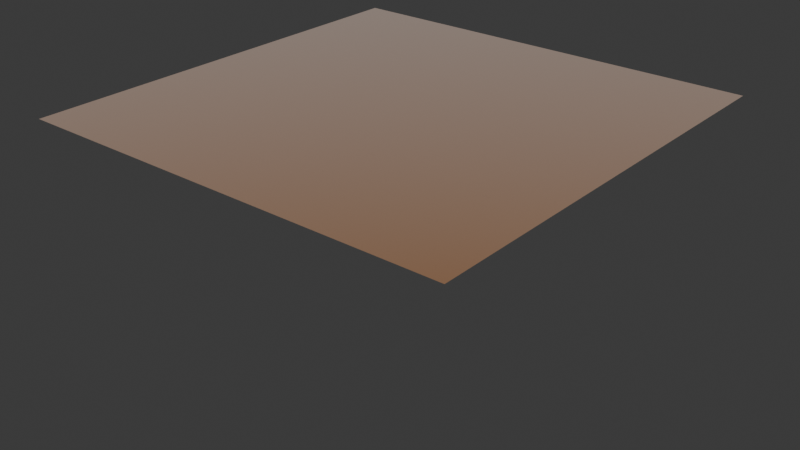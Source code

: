 # Source: fire.blend  (saved by Blender 4.2.66; exported with 4.5.12 LTS)
import bpy
from mathutils import Matrix  # noqa: F401  (used for matrix-valued properties, if any)

bpy.ops.wm.read_factory_settings(use_empty=True)
scene = bpy.context.scene
scene.name = 'Scene'

# ---- collections
col_collection = bpy.data.collections.new('Collection'); scene.collection.children.link(col_collection)
col_fire = bpy.data.collections.new('Fire'); scene.collection.children.link(col_fire)

# ---- images (referenced by path relative to the original .blend; pixels are not part of the script)
import os
ASSET_DIR = os.environ.get("B2B_ASSET_DIR", "")  # directory of the original .blend (textures are referenced by path, not embedded)
HERE = os.path.dirname(os.path.abspath(__file__))  # packed textures are extracted next to this script under _unpacked/

def load_image(name, relpath, width, height, colorspace="sRGB"):
    """Load a texture the original file referenced (path relative to the .blend, or extracted next to this script)."""
    p = next((c for c in (os.path.join(HERE, relpath), os.path.join(ASSET_DIR, relpath)) if relpath and os.path.exists(c)), "")
    if p:
        img = bpy.data.images.load(p, check_existing=True)
        img.name = name
    else:  # same state as the original file: an image datablock whose file is absent (Cycles renders it pink)
        img = bpy.data.images.new(name, width, height)
        img.source = "FILE"
        img.filepath = "//" + (relpath or name)
    img.colorspace_settings.name = colorspace
    return img
img_fire = load_image('fire', 'fire.png', 1024, 1024, 'sRGB')

# ---- materials (node trees are filled in below, after node groups)
mat_material_001 = bpy.data.materials.new('Material.001')

# ---- material node trees
mat_material_001.use_nodes = True; mat_material_001.node_tree.nodes.clear()
_N = mat_material_001.node_tree.nodes; _L = mat_material_001.node_tree.links
n0 = _N.new('ShaderNodeOutputMaterial'); n0.name = 'Material Output'; n0.location = (769, 338)
n1 = _N.new('ShaderNodeTexImage'); n1.name = 'Image Texture'; n1.location = (158, 492)
n1.image = img_fire
n2 = _N.new('ShaderNodeMixShader'); n2.name = 'Mix Shader'; n2.location = (601, 313)
n3 = _N.new('ShaderNodeBsdfTransparent'); n3.name = 'Transparent BSDF'; n3.location = (289, 167)
n4 = _N.new('ShaderNodeValToRGB'); n4.name = 'Color Ramp'; n4.location = (142, 62)
while len(n4.color_ramp.elements) > 1: n4.color_ramp.elements.remove(n4.color_ramp.elements[-1])
n4.color_ramp.elements[0].position = 0.0; n4.color_ramp.elements[0].color = (0.5395, 0.4008, 0.03524, 1.0)
_e = n4.color_ramp.elements.new(0.4564); _e.color = (0.6005, 0.2369, 0.04388, 1.0)
_e = n4.color_ramp.elements.new(1.0); _e.color = (1.0, 1.0, 1.0, 1.0)
n5 = _N.new('ShaderNodeLayerWeight'); n5.name = 'Layer Weight'; n5.location = (-72, 43)
n6 = _N.new('ShaderNodeEmission'); n6.name = 'Emission'; n6.location = (422, 71)
_L.new(n2.outputs[0], n0.inputs[0])
_L.new(n3.outputs[0], n2.inputs[1])
_L.new(n1.outputs[0], n2.inputs[0])
_L.new(n6.outputs[0], n2.inputs[2])
_L.new(n5.outputs[1], n4.inputs[0])
_L.new(n4.outputs[0], n6.inputs[0])
n0.is_active_output = True

# ---- world
world_world = bpy.data.worlds.new('World'); scene.world = world_world
world_world.use_nodes = True; world_world.node_tree.nodes.clear()
_N = world_world.node_tree.nodes; _L = world_world.node_tree.links
n0 = _N.new('ShaderNodeOutputWorld'); n0.name = 'World Output'; n0.location = (300, 300)
n1 = _N.new('ShaderNodeBackground'); n1.name = 'Background'; n1.location = (10, 300)
n1.inputs[0].default_value = (0.05088, 0.05088, 0.05088, 1.0)
_L.new(n1.outputs[0], n0.inputs[0])
n0.is_active_output = True
world_world.color = (0.05088, 0.05088, 0.05088)
world_world.sun_shadow_jitter_overblur = 0.0

# ---- meshes
me_icosphere = bpy.data.meshes.new('Icosphere')
me_icosphere.from_pydata([(0.0, 0.0, -1.0), (0.7236, -0.5257, -0.4472), (-0.2764, -0.8506, -0.4472), (-0.8944, 0.0, -0.4472), (-0.2764, 0.8506, -0.4472), (0.7236, 0.5257, -0.4472), (0.2764, -0.8506, 0.4472), (-0.7236, -0.5257, 0.4472), (-0.7236, 0.5257, 0.4472), (0.2764, 0.8506, 0.4472), (0.8944, 0.0, 0.4472), (0.0, 0.0, 1.0), (-0.1625, -0.5, -0.8507), (0.4253, -0.309, -0.8507), (0.2629, -0.809, -0.5257), (0.8506, 0.0, -0.5257), (0.4253, 0.309, -0.8507), (-0.5257, 0.0, -0.8507), (-0.6882, -0.5, -0.5257), (-0.1625, 0.5, -0.8507), (-0.6882, 0.5, -0.5257), (0.2629, 0.809, -0.5257), (0.9511, -0.309, 0.0), (0.9511, 0.309, 0.0), (0.0, -1.0, 0.0), (0.5878, -0.809, 0.0), (-0.9511, -0.309, 0.0), (-0.5878, -0.809, 0.0), (-0.5878, 0.809, 0.0), (-0.9511, 0.309, 0.0), (0.5878, 0.809, 0.0), (0.0, 1.0, 0.0), (0.6882, -0.5, 0.5257), (-0.2629, -0.809, 0.5257), (-0.8506, 0.0, 0.5257), (-0.2629, 0.809, 0.5257), (0.6882, 0.5, 0.5257), (0.1625, -0.5, 0.8507), (0.5257, 0.0, 0.8507), (-0.4253, -0.309, 0.8507), (-0.4253, 0.309, 0.8507), (0.1625, 0.5, 0.8507)], [], [(0, 13, 12), (1, 13, 15), (0, 12, 17), (0, 17, 19), (0, 19, 16), (1, 15, 22), (2, 14, 24), (3, 18, 26), (4, 20, 28), (5, 21, 30), (1, 22, 25), (2, 24, 27), (3, 26, 29), (4, 28, 31), (5, 30, 23), (6, 32, 37), (7, 33, 39), (8, 34, 40), (9, 35, 41), (10, 36, 38), (38, 41, 11), (38, 36, 41), (36, 9, 41), (41, 40, 11), (41, 35, 40), (35, 8, 40), (40, 39, 11), (40, 34, 39), (34, 7, 39), (39, 37, 11), (39, 33, 37), (33, 6, 37), (37, 38, 11), (37, 32, 38), (32, 10, 38), (23, 36, 10), (23, 30, 36), (30, 9, 36), (31, 35, 9), (31, 28, 35), (28, 8, 35), (29, 34, 8), (29, 26, 34), (26, 7, 34), (27, 33, 7), (27, 24, 33), (24, 6, 33), (25, 32, 6), (25, 22, 32), (22, 10, 32), (30, 31, 9), (30, 21, 31), (21, 4, 31), (28, 29, 8), (28, 20, 29), (20, 3, 29), (26, 27, 7), (26, 18, 27), (18, 2, 27), (24, 25, 6), (24, 14, 25), (14, 1, 25), (22, 23, 10), (22, 15, 23), (15, 5, 23), (16, 21, 5), (16, 19, 21), (19, 4, 21), (19, 20, 4), (19, 17, 20), (17, 3, 20), (17, 18, 3), (17, 12, 18), (12, 2, 18), (15, 16, 5), (15, 13, 16), (13, 0, 16), (12, 14, 2), (12, 13, 14), (13, 1, 14)])
_uv = me_icosphere.uv_layers.new(name='UVMap')
_uv.uv.foreach_set('vector', [0.1818, 0.0, 0.2273, 0.07873, 0.1364, 0.07873, 0.2727, 0.1575, 0.3182, 0.07873, 0.3636, 0.1575, 0.9091, 0.0, 0.9545, 0.07873, 0.8636, 0.07873, 0.7273, 0.0, 0.7727, 0.07873, 0.6818, 0.07873, 0.5455, 0.0, 0.5909, 0.07873, 0.5, 0.07873, 0.2727, 0.1575, 0.3636, 0.1575, 0.3182, 0.2362, 0.09091, 0.1575, 0.1818, 0.1575, 0.1364, 0.2362, 0.8182, 0.1575, 0.9091, 0.1575, 0.8636, 0.2362, 0.6364, 0.1575, 0.7273, 0.1575, 0.6818, 0.2362, 0.4545, 0.1575, 0.5455, 0.1575, 0.5, 0.2362, 0.2727, 0.1575, 0.3182, 0.2362, 0.2273, 0.2362, 0.09091, 0.1575, 0.1364, 0.2362, 0.04546, 0.2362, 0.8182, 0.1575, 0.8636, 0.2362, 0.7727, 0.2362, 0.6364, 0.1575, 0.6818, 0.2362, 0.5909, 0.2362, 0.4545, 0.1575, 0.5, 0.2362, 0.4091, 0.2362, 0.1818, 0.3149, 0.2727, 0.3149, 0.2273, 0.3937, 0.0, 0.3149, 0.09091, 0.3149, 0.04546, 0.3937, 0.7273, 0.3149, 0.8182, 0.3149, 0.7727, 0.3937, 0.5455, 0.3149, 0.6364, 0.3149, 0.5909, 0.3937, 0.3636, 0.3149, 0.4545, 0.3149, 0.4091, 0.3937, 0.4091, 0.3937, 0.5, 0.3937, 0.4545, 0.4724, 0.4091, 0.3937, 0.4545, 0.3149, 0.5, 0.3937, 0.4545, 0.3149, 0.5455, 0.3149, 0.5, 0.3937, 0.5909, 0.3937, 0.6818, 0.3937, 0.6364, 0.4724, 0.5909, 0.3937, 0.6364, 0.3149, 0.6818, 0.3937, 0.6364, 0.3149, 0.7273, 0.3149, 0.6818, 0.3937, 0.7727, 0.3937, 0.8636, 0.3937, 0.8182, 0.4724, 0.7727, 0.3937, 0.8182, 0.3149, 0.8636, 0.3937, 0.8182, 0.3149, 0.9091, 0.3149, 0.8636, 0.3937, 0.04546, 0.3937, 0.1364, 0.3937, 0.09091, 0.4724, 0.04546, 0.3937, 0.09091, 0.3149, 0.1364, 0.3937, 0.09091, 0.3149, 0.1818, 0.3149, 0.1364, 0.3937, 0.2273, 0.3937, 0.3182, 0.3937, 0.2727, 0.4724, 0.2273, 0.3937, 0.2727, 0.3149, 0.3182, 0.3937, 0.2727, 0.3149, 0.3636, 0.3149, 0.3182, 0.3937, 0.4091, 0.2362, 0.4545, 0.3149, 0.3636, 0.3149, 0.4091, 0.2362, 0.5, 0.2362, 0.4545, 0.3149, 0.5, 0.2362, 0.5455, 0.3149, 0.4545, 0.3149, 0.5909, 0.2362, 0.6364, 0.3149, 0.5455, 0.3149, 0.5909, 0.2362, 0.6818, 0.2362, 0.6364, 0.3149, 0.6818, 0.2362, 0.7273, 0.3149, 0.6364, 0.3149, 0.7727, 0.2362, 0.8182, 0.3149, 0.7273, 0.3149, 0.7727, 0.2362, 0.8636, 0.2362, 0.8182, 0.3149, 0.8636, 0.2362, 0.9091, 0.3149, 0.8182, 0.3149, 0.04546, 0.2362, 0.09091, 0.3149, 0.0, 0.3149, 0.04546, 0.2362, 0.1364, 0.2362, 0.09091, 0.3149, 0.1364, 0.2362, 0.1818, 0.3149, 0.09091, 0.3149, 0.2273, 0.2362, 0.2727, 0.3149, 0.1818, 0.3149, 0.2273, 0.2362, 0.3182, 0.2362, 0.2727, 0.3149, 0.3182, 0.2362, 0.3636, 0.3149, 0.2727, 0.3149, 0.5, 0.2362, 0.5909, 0.2362, 0.5455, 0.3149, 0.5, 0.2362, 0.5455, 0.1575, 0.5909, 0.2362, 0.5455, 0.1575, 0.6364, 0.1575, 0.5909, 0.2362, 0.6818, 0.2362, 0.7727, 0.2362, 0.7273, 0.3149, 0.6818, 0.2362, 0.7273, 0.1575, 0.7727, 0.2362, 0.7273, 0.1575, 0.8182, 0.1575, 0.7727, 0.2362, 0.8636, 0.2362, 0.9545, 0.2362, 0.9091, 0.3149, 0.8636, 0.2362, 0.9091, 0.1575, 0.9545, 0.2362, 0.9091, 0.1575, 1.0, 0.1575, 0.9545, 0.2362, 0.1364, 0.2362, 0.2273, 0.2362, 0.1818, 0.3149, 0.1364, 0.2362, 0.1818, 0.1575, 0.2273, 0.2362, 0.1818, 0.1575, 0.2727, 0.1575, 0.2273, 0.2362, 0.3182, 0.2362, 0.4091, 0.2362, 0.3636, 0.3149, 0.3182, 0.2362, 0.3636, 0.1575, 0.4091, 0.2362, 0.3636, 0.1575, 0.4545, 0.1575, 0.4091, 0.2362, 0.5, 0.07873, 0.5455, 0.1575, 0.4545, 0.1575, 0.5, 0.07873, 0.5909, 0.07873, 0.5455, 0.1575, 0.5909, 0.07873, 0.6364, 0.1575, 0.5455, 0.1575, 0.6818, 0.07873, 0.7273, 0.1575, 0.6364, 0.1575, 0.6818, 0.07873, 0.7727, 0.07873, 0.7273, 0.1575, 0.7727, 0.07873, 0.8182, 0.1575, 0.7273, 0.1575, 0.8636, 0.07873, 0.9091, 0.1575, 0.8182, 0.1575, 0.8636, 0.07873, 0.9545, 0.07873, 0.9091, 0.1575, 0.9545, 0.07873, 1.0, 0.1575, 0.9091, 0.1575, 0.3636, 0.1575, 0.4091, 0.07873, 0.4545, 0.1575, 0.3636, 0.1575, 0.3182, 0.07873, 0.4091, 0.07873, 0.3182, 0.07873, 0.3636, 0.0, 0.4091, 0.07873, 0.1364, 0.07873, 0.1818, 0.1575, 0.09091, 0.1575, 0.1364, 0.07873, 0.2273, 0.07873, 0.1818, 0.1575, 0.2273, 0.07873, 0.2727, 0.1575, 0.1818, 0.1575])
me_icosphere.update()
me_plane = bpy.data.meshes.new('Plane')
me_plane.from_pydata([], [], [])
_uv = me_plane.uv_layers.new(name='UVMap')
_uv.uv.foreach_set('vector', [])
me_plane.materials.append(mat_material_001)
me_plane.update()
me_plane_001 = bpy.data.meshes.new('Plane.001')
me_plane_001.from_pydata([(-0.5, -0.5, 0.0), (-0.5, 0.5, 0.0), (0.5, -0.5, 0.0), (0.5, 0.5, 0.0), (-0.5, 0.3889, 0.0), (-0.5, 0.2778, 0.0), (-0.5, 0.1667, 0.0), (-0.5, 0.05556, 0.0), (-0.5, -0.05556, 0.0), (-0.5, -0.1667, 0.0), (-0.5, -0.2778, 0.0), (-0.5, -0.3889, 0.0), (-0.3889, -0.5, 0.0), (-0.2778, -0.5, 0.0), (-0.1667, -0.5, 0.0), (-0.05556, -0.5, 0.0), (0.05556, -0.5, 0.0), (0.1667, -0.5, 0.0), (0.2778, -0.5, 0.0), (0.3889, -0.5, 0.0), (0.5, -0.3889, 0.0), (0.5, -0.2778, 0.0), (0.5, -0.1667, 0.0), (0.5, -0.05556, 0.0), (0.5, 0.05556, 0.0), (0.5, 0.1667, 0.0), (0.5, 0.2778, 0.0), (0.5, 0.3889, 0.0), (0.3889, 0.5, 0.0), (0.2778, 0.5, 0.0), (0.1667, 0.5, 0.0), (0.05556, 0.5, 0.0), (-0.05556, 0.5, 0.0), (-0.1667, 0.5, 0.0), (-0.2778, 0.5, 0.0), (-0.3889, 0.5, 0.0), (-0.3889, -0.3889, 0.0), (-0.3889, -0.2778, 0.0), (-0.3889, -0.1667, 0.0), (-0.3889, -0.05556, 0.0), (-0.3889, 0.05556, 0.0), (-0.3889, 0.1667, 0.0), (-0.3889, 0.2778, 0.0), (-0.3889, 0.3889, 0.0), (-0.2778, -0.3889, 0.0), (-0.2778, -0.2778, 0.0), (-0.2778, -0.1667, 0.0), (-0.2778, -0.05556, 0.0), (-0.2778, 0.05556, 0.0), (-0.2778, 0.1667, 0.0), (-0.2778, 0.2778, 0.0), (-0.2778, 0.3889, 0.0), (-0.1667, -0.3889, 0.0), (-0.1667, -0.2778, 0.0), (-0.1667, -0.1667, 0.0), (-0.1667, -0.05556, 0.0), (-0.1667, 0.05556, 0.0), (-0.1667, 0.1667, 0.0), (-0.1667, 0.2778, 0.0), (-0.1667, 0.3889, 0.0), (-0.05556, -0.3889, 0.0), (-0.05556, -0.2778, 0.0), (-0.05556, -0.1667, 0.0), (-0.05556, -0.05556, 0.0), (-0.05556, 0.05556, 0.0), (-0.05556, 0.1667, 0.0), (-0.05556, 0.2778, 0.0), (-0.05556, 0.3889, 0.0), (0.05556, -0.3889, 0.0), (0.05556, -0.2778, 0.0), (0.05556, -0.1667, 0.0), (0.05556, -0.05556, 0.0), (0.05556, 0.05556, 0.0), (0.05556, 0.1667, 0.0), (0.05556, 0.2778, 0.0), (0.05556, 0.3889, 0.0), (0.1667, -0.3889, 0.0), (0.1667, -0.2778, 0.0), (0.1667, -0.1667, 0.0), (0.1667, -0.05556, 0.0), (0.1667, 0.05556, 0.0), (0.1667, 0.1667, 0.0), (0.1667, 0.2778, 0.0), (0.1667, 0.3889, 0.0), (0.2778, -0.3889, 0.0), (0.2778, -0.2778, 0.0), (0.2778, -0.1667, 0.0), (0.2778, -0.05556, 0.0), (0.2778, 0.05556, 0.0), (0.2778, 0.1667, 0.0), (0.2778, 0.2778, 0.0), (0.2778, 0.3889, 0.0), (0.3889, -0.3889, 0.0), (0.3889, -0.2778, 0.0), (0.3889, -0.1667, 0.0), (0.3889, -0.05556, 0.0), (0.3889, 0.05556, 0.0), (0.3889, 0.1667, 0.0), (0.3889, 0.2778, 0.0), (0.3889, 0.3889, 0.0)], [], [(99, 27, 3, 28), (4, 43, 35, 1), (43, 51, 34, 35), (51, 59, 33, 34), (59, 67, 32, 33), (67, 75, 31, 32), (75, 83, 30, 31), (83, 91, 29, 30), (91, 99, 28, 29), (0, 12, 36, 11), (11, 36, 37, 10), (10, 37, 38, 9), (9, 38, 39, 8), (8, 39, 40, 7), (7, 40, 41, 6), (6, 41, 42, 5), (5, 42, 43, 4), (12, 13, 44, 36), (36, 44, 45, 37), (37, 45, 46, 38), (38, 46, 47, 39), (39, 47, 48, 40), (40, 48, 49, 41), (41, 49, 50, 42), (42, 50, 51, 43), (13, 14, 52, 44), (44, 52, 53, 45), (45, 53, 54, 46), (46, 54, 55, 47), (47, 55, 56, 48), (48, 56, 57, 49), (49, 57, 58, 50), (50, 58, 59, 51), (14, 15, 60, 52), (52, 60, 61, 53), (53, 61, 62, 54), (54, 62, 63, 55), (55, 63, 64, 56), (56, 64, 65, 57), (57, 65, 66, 58), (58, 66, 67, 59), (15, 16, 68, 60), (60, 68, 69, 61), (61, 69, 70, 62), (62, 70, 71, 63), (63, 71, 72, 64), (64, 72, 73, 65), (65, 73, 74, 66), (66, 74, 75, 67), (16, 17, 76, 68), (68, 76, 77, 69), (69, 77, 78, 70), (70, 78, 79, 71), (71, 79, 80, 72), (72, 80, 81, 73), (73, 81, 82, 74), (74, 82, 83, 75), (17, 18, 84, 76), (76, 84, 85, 77), (77, 85, 86, 78), (78, 86, 87, 79), (79, 87, 88, 80), (80, 88, 89, 81), (81, 89, 90, 82), (82, 90, 91, 83), (18, 19, 92, 84), (84, 92, 93, 85), (85, 93, 94, 86), (86, 94, 95, 87), (87, 95, 96, 88), (88, 96, 97, 89), (89, 97, 98, 90), (90, 98, 99, 91), (19, 2, 20, 92), (92, 20, 21, 93), (93, 21, 22, 94), (94, 22, 23, 95), (95, 23, 24, 96), (96, 24, 25, 97), (97, 25, 26, 98), (98, 26, 27, 99)])
_uv = me_plane_001.uv_layers.new(name='UVMap')
_uv.uv.foreach_set('vector', [0.4444, 0.4444, 0.5, 0.4444, 0.5, 0.5, 0.4444, 0.5, 0.0, 0.4444, 0.05556, 0.4444, 0.05556, 0.5, 0.0, 0.5, 0.05556, 0.4444, 0.1111, 0.4444, 0.1111, 0.5, 0.05556, 0.5, 0.1111, 0.4444, 0.1667, 0.4444, 0.1667, 0.5, 0.1111, 0.5, 0.1667, 0.4444, 0.2222, 0.4444, 0.2222, 0.5, 0.1667, 0.5, 0.2222, 0.4444, 0.2778, 0.4444, 0.2778, 0.5, 0.2222, 0.5, 0.2778, 0.4444, 0.3333, 0.4444, 0.3333, 0.5, 0.2778, 0.5, 0.3333, 0.4444, 0.3889, 0.4444, 0.3889, 0.5, 0.3333, 0.5, 0.3889, 0.4444, 0.4444, 0.4444, 0.4444, 0.5, 0.3889, 0.5, 0.0, 0.0, 0.05556, 0.0, 0.05556, 0.05556, 0.0, 0.05556, 0.0, 0.05556, 0.05556, 0.05556, 0.05556, 0.1111, 0.0, 0.1111, 0.0, 0.1111, 0.05556, 0.1111, 0.05556, 0.1667, 0.0, 0.1667, 0.0, 0.1667, 0.05556, 0.1667, 0.05556, 0.2222, 0.0, 0.2222, 0.0, 0.2222, 0.05556, 0.2222, 0.05556, 0.2778, 0.0, 0.2778, 0.0, 0.2778, 0.05556, 0.2778, 0.05556, 0.3333, 0.0, 0.3333, 0.0, 0.3333, 0.05556, 0.3333, 0.05556, 0.3889, 0.0, 0.3889, 0.0, 0.3889, 0.05556, 0.3889, 0.05556, 0.4444, 0.0, 0.4444, 0.05556, 0.0, 0.1111, 0.0, 0.1111, 0.05556, 0.05556, 0.05556, 0.05556, 0.05556, 0.1111, 0.05556, 0.1111, 0.1111, 0.05556, 0.1111, 0.05556, 0.1111, 0.1111, 0.1111, 0.1111, 0.1667, 0.05556, 0.1667, 0.05556, 0.1667, 0.1111, 0.1667, 0.1111, 0.2222, 0.05556, 0.2222, 0.05556, 0.2222, 0.1111, 0.2222, 0.1111, 0.2778, 0.05556, 0.2778, 0.05556, 0.2778, 0.1111, 0.2778, 0.1111, 0.3333, 0.05556, 0.3333, 0.05556, 0.3333, 0.1111, 0.3333, 0.1111, 0.3889, 0.05556, 0.3889, 0.05556, 0.3889, 0.1111, 0.3889, 0.1111, 0.4444, 0.05556, 0.4444, 0.1111, 0.0, 0.1667, 0.0, 0.1667, 0.05556, 0.1111, 0.05556, 0.1111, 0.05556, 0.1667, 0.05556, 0.1667, 0.1111, 0.1111, 0.1111, 0.1111, 0.1111, 0.1667, 0.1111, 0.1667, 0.1667, 0.1111, 0.1667, 0.1111, 0.1667, 0.1667, 0.1667, 0.1667, 0.2222, 0.1111, 0.2222, 0.1111, 0.2222, 0.1667, 0.2222, 0.1667, 0.2778, 0.1111, 0.2778, 0.1111, 0.2778, 0.1667, 0.2778, 0.1667, 0.3333, 0.1111, 0.3333, 0.1111, 0.3333, 0.1667, 0.3333, 0.1667, 0.3889, 0.1111, 0.3889, 0.1111, 0.3889, 0.1667, 0.3889, 0.1667, 0.4444, 0.1111, 0.4444, 0.1667, 0.0, 0.2222, 0.0, 0.2222, 0.05556, 0.1667, 0.05556, 0.1667, 0.05556, 0.2222, 0.05556, 0.2222, 0.1111, 0.1667, 0.1111, 0.1667, 0.1111, 0.2222, 0.1111, 0.2222, 0.1667, 0.1667, 0.1667, 0.1667, 0.1667, 0.2222, 0.1667, 0.2222, 0.2222, 0.1667, 0.2222, 0.1667, 0.2222, 0.2222, 0.2222, 0.2222, 0.2778, 0.1667, 0.2778, 0.1667, 0.2778, 0.2222, 0.2778, 0.2222, 0.3333, 0.1667, 0.3333, 0.1667, 0.3333, 0.2222, 0.3333, 0.2222, 0.3889, 0.1667, 0.3889, 0.1667, 0.3889, 0.2222, 0.3889, 0.2222, 0.4444, 0.1667, 0.4444, 0.2222, 0.0, 0.2778, 0.0, 0.2778, 0.05556, 0.2222, 0.05556, 0.2222, 0.05556, 0.2778, 0.05556, 0.2778, 0.1111, 0.2222, 0.1111, 0.2222, 0.1111, 0.2778, 0.1111, 0.2778, 0.1667, 0.2222, 0.1667, 0.2222, 0.1667, 0.2778, 0.1667, 0.2778, 0.2222, 0.2222, 0.2222, 0.2222, 0.2222, 0.2778, 0.2222, 0.2778, 0.2778, 0.2222, 0.2778, 0.2222, 0.2778, 0.2778, 0.2778, 0.2778, 0.3333, 0.2222, 0.3333, 0.2222, 0.3333, 0.2778, 0.3333, 0.2778, 0.3889, 0.2222, 0.3889, 0.2222, 0.3889, 0.2778, 0.3889, 0.2778, 0.4444, 0.2222, 0.4444, 0.2778, 0.0, 0.3333, 0.0, 0.3333, 0.05556, 0.2778, 0.05556, 0.2778, 0.05556, 0.3333, 0.05556, 0.3333, 0.1111, 0.2778, 0.1111, 0.2778, 0.1111, 0.3333, 0.1111, 0.3333, 0.1667, 0.2778, 0.1667, 0.2778, 0.1667, 0.3333, 0.1667, 0.3333, 0.2222, 0.2778, 0.2222, 0.2778, 0.2222, 0.3333, 0.2222, 0.3333, 0.2778, 0.2778, 0.2778, 0.2778, 0.2778, 0.3333, 0.2778, 0.3333, 0.3333, 0.2778, 0.3333, 0.2778, 0.3333, 0.3333, 0.3333, 0.3333, 0.3889, 0.2778, 0.3889, 0.2778, 0.3889, 0.3333, 0.3889, 0.3333, 0.4444, 0.2778, 0.4444, 0.3333, 0.0, 0.3889, 0.0, 0.3889, 0.05556, 0.3333, 0.05556, 0.3333, 0.05556, 0.3889, 0.05556, 0.3889, 0.1111, 0.3333, 0.1111, 0.3333, 0.1111, 0.3889, 0.1111, 0.3889, 0.1667, 0.3333, 0.1667, 0.3333, 0.1667, 0.3889, 0.1667, 0.3889, 0.2222, 0.3333, 0.2222, 0.3333, 0.2222, 0.3889, 0.2222, 0.3889, 0.2778, 0.3333, 0.2778, 0.3333, 0.2778, 0.3889, 0.2778, 0.3889, 0.3333, 0.3333, 0.3333, 0.3333, 0.3333, 0.3889, 0.3333, 0.3889, 0.3889, 0.3333, 0.3889, 0.3333, 0.3889, 0.3889, 0.3889, 0.3889, 0.4444, 0.3333, 0.4444, 0.3889, 0.0, 0.4444, 0.0, 0.4444, 0.05556, 0.3889, 0.05556, 0.3889, 0.05556, 0.4444, 0.05556, 0.4444, 0.1111, 0.3889, 0.1111, 0.3889, 0.1111, 0.4444, 0.1111, 0.4444, 0.1667, 0.3889, 0.1667, 0.3889, 0.1667, 0.4444, 0.1667, 0.4444, 0.2222, 0.3889, 0.2222, 0.3889, 0.2222, 0.4444, 0.2222, 0.4444, 0.2778, 0.3889, 0.2778, 0.3889, 0.2778, 0.4444, 0.2778, 0.4444, 0.3333, 0.3889, 0.3333, 0.3889, 0.3333, 0.4444, 0.3333, 0.4444, 0.3889, 0.3889, 0.3889, 0.3889, 0.3889, 0.4444, 0.3889, 0.4444, 0.4444, 0.3889, 0.4444, 0.4444, 0.0, 0.5, 0.0, 0.5, 0.05556, 0.4444, 0.05556, 0.4444, 0.05556, 0.5, 0.05556, 0.5, 0.1111, 0.4444, 0.1111, 0.4444, 0.1111, 0.5, 0.1111, 0.5, 0.1667, 0.4444, 0.1667, 0.4444, 0.1667, 0.5, 0.1667, 0.5, 0.2222, 0.4444, 0.2222, 0.4444, 0.2222, 0.5, 0.2222, 0.5, 0.2778, 0.4444, 0.2778, 0.4444, 0.2778, 0.5, 0.2778, 0.5, 0.3333, 0.4444, 0.3333, 0.4444, 0.3333, 0.5, 0.3333, 0.5, 0.3889, 0.4444, 0.3889, 0.4444, 0.3889, 0.5, 0.3889, 0.5, 0.4444, 0.4444, 0.4444])
me_plane_001.materials.append(mat_material_001)
me_plane_001.update()
me_plane_002 = bpy.data.meshes.new('Plane.002')
me_plane_002.from_pydata([(0.5, -0.5, 0.0), (-0.5, -0.5, 0.0), (0.5, 0.5, 0.0), (-0.5, 0.5, 0.0), (-0.3889, -0.5, 0.0), (-0.2778, -0.5, 0.0), (-0.1667, -0.5, 0.0), (-0.05556, -0.5, 0.0), (0.05556, -0.5, 0.0), (0.1667, -0.5, 0.0), (0.2778, -0.5, 0.0), (0.3889, -0.5, 0.0), (0.5, -0.3889, 0.0), (0.5, -0.2778, 0.0), (0.5, -0.1667, 0.0), (0.5, -0.05556, 0.0), (0.5, 0.05556, 0.0), (0.5, 0.1667, 0.0), (0.5, 0.2778, 0.0), (0.5, 0.3889, 0.0), (-0.5, -0.3889, 0.0), (-0.5, -0.2778, 0.0), (-0.5, -0.1667, 0.0), (-0.5, -0.05556, 0.0), (-0.5, 0.05556, 0.0), (-0.5, 0.1667, 0.0), (-0.5, 0.2778, 0.0), (-0.5, 0.3889, 0.0), (0.3889, 0.5, 0.0), (0.2778, 0.5, 0.0), (0.1667, 0.5, 0.0), (0.05556, 0.5, 0.0), (-0.05556, 0.5, 0.0), (-0.1667, 0.5, 0.0), (-0.2778, 0.5, 0.0), (-0.3889, 0.5, 0.0), (-0.3889, -0.3889, 0.0), (-0.3889, -0.2778, 0.0), (-0.3889, -0.1667, 0.0), (-0.3889, -0.05556, 0.0), (-0.3889, 0.05556, 0.0), (-0.3889, 0.1667, 0.0), (-0.3889, 0.2778, 0.0), (-0.3889, 0.3889, 0.0), (-0.2778, -0.3889, 0.0), (-0.2778, -0.2778, 0.0), (-0.2778, -0.1667, 0.0), (-0.2778, -0.05556, 0.0), (-0.2778, 0.05556, 0.0), (-0.2778, 0.1667, 0.0), (-0.2778, 0.2778, 0.0), (-0.2778, 0.3889, 0.0), (-0.1667, -0.3889, 0.0), (-0.1667, -0.2778, 0.0), (-0.1667, -0.1667, 0.0), (-0.1667, -0.05556, 0.0), (-0.1667, 0.05556, 0.0), (-0.1667, 0.1667, 0.0), (-0.1667, 0.2778, 0.0), (-0.1667, 0.3889, 0.0), (-0.05556, -0.3889, 0.0), (-0.05556, -0.2778, 0.0), (-0.05556, -0.1667, 0.0), (-0.05556, -0.05556, 0.0), (-0.05556, 0.05556, 0.0), (-0.05556, 0.1667, 0.0), (-0.05556, 0.2778, 0.0), (-0.05556, 0.3889, 0.0), (0.05556, -0.3889, 0.0), (0.05556, -0.2778, 0.0), (0.05556, -0.1667, 0.0), (0.05556, -0.05556, 0.0), (0.05556, 0.05556, 0.0), (0.05556, 0.1667, 0.0), (0.05556, 0.2778, 0.0), (0.05556, 0.3889, 0.0), (0.1667, -0.3889, 0.0), (0.1667, -0.2778, 0.0), (0.1667, -0.1667, 0.0), (0.1667, -0.05556, 0.0), (0.1667, 0.05556, 0.0), (0.1667, 0.1667, 0.0), (0.1667, 0.2778, 0.0), (0.1667, 0.3889, 0.0), (0.2778, -0.3889, 0.0), (0.2778, -0.2778, 0.0), (0.2778, -0.1667, 0.0), (0.2778, -0.05556, 0.0), (0.2778, 0.05556, 0.0), (0.2778, 0.1667, 0.0), (0.2778, 0.2778, 0.0), (0.2778, 0.3889, 0.0), (0.3889, -0.3889, 0.0), (0.3889, -0.2778, 0.0), (0.3889, -0.1667, 0.0), (0.3889, -0.05556, 0.0), (0.3889, 0.05556, 0.0), (0.3889, 0.1667, 0.0), (0.3889, 0.2778, 0.0), (0.3889, 0.3889, 0.0)], [], [(99, 19, 2, 28), (27, 43, 35, 3), (43, 51, 34, 35), (51, 59, 33, 34), (59, 67, 32, 33), (67, 75, 31, 32), (75, 83, 30, 31), (83, 91, 29, 30), (91, 99, 28, 29), (1, 4, 36, 20), (20, 36, 37, 21), (21, 37, 38, 22), (22, 38, 39, 23), (23, 39, 40, 24), (24, 40, 41, 25), (25, 41, 42, 26), (26, 42, 43, 27), (4, 5, 44, 36), (36, 44, 45, 37), (37, 45, 46, 38), (38, 46, 47, 39), (39, 47, 48, 40), (40, 48, 49, 41), (41, 49, 50, 42), (42, 50, 51, 43), (5, 6, 52, 44), (44, 52, 53, 45), (45, 53, 54, 46), (46, 54, 55, 47), (47, 55, 56, 48), (48, 56, 57, 49), (49, 57, 58, 50), (50, 58, 59, 51), (6, 7, 60, 52), (52, 60, 61, 53), (53, 61, 62, 54), (54, 62, 63, 55), (55, 63, 64, 56), (56, 64, 65, 57), (57, 65, 66, 58), (58, 66, 67, 59), (7, 8, 68, 60), (60, 68, 69, 61), (61, 69, 70, 62), (62, 70, 71, 63), (63, 71, 72, 64), (64, 72, 73, 65), (65, 73, 74, 66), (66, 74, 75, 67), (8, 9, 76, 68), (68, 76, 77, 69), (69, 77, 78, 70), (70, 78, 79, 71), (71, 79, 80, 72), (72, 80, 81, 73), (73, 81, 82, 74), (74, 82, 83, 75), (9, 10, 84, 76), (76, 84, 85, 77), (77, 85, 86, 78), (78, 86, 87, 79), (79, 87, 88, 80), (80, 88, 89, 81), (81, 89, 90, 82), (82, 90, 91, 83), (10, 11, 92, 84), (84, 92, 93, 85), (85, 93, 94, 86), (86, 94, 95, 87), (87, 95, 96, 88), (88, 96, 97, 89), (89, 97, 98, 90), (90, 98, 99, 91), (11, 0, 12, 92), (92, 12, 13, 93), (93, 13, 14, 94), (94, 14, 15, 95), (95, 15, 16, 96), (96, 16, 17, 97), (97, 17, 18, 98), (98, 18, 19, 99)])
_uv = me_plane_002.uv_layers.new(name='UVMap')
_uv.uv.foreach_set('vector', [0.9444, 0.4444, 1.0, 0.4444, 1.0, 0.5, 0.9444, 0.5, 0.5, 0.4444, 0.5556, 0.4444, 0.5556, 0.5, 0.5, 0.5, 0.5556, 0.4444, 0.6111, 0.4444, 0.6111, 0.5, 0.5556, 0.5, 0.6111, 0.4444, 0.6667, 0.4444, 0.6667, 0.5, 0.6111, 0.5, 0.6667, 0.4444, 0.7222, 0.4444, 0.7222, 0.5, 0.6667, 0.5, 0.7222, 0.4444, 0.7778, 0.4444, 0.7778, 0.5, 0.7222, 0.5, 0.7778, 0.4444, 0.8333, 0.4444, 0.8333, 0.5, 0.7778, 0.5, 0.8333, 0.4444, 0.8889, 0.4444, 0.8889, 0.5, 0.8333, 0.5, 0.8889, 0.4444, 0.9444, 0.4444, 0.9444, 0.5, 0.8889, 0.5, 0.5, 0.0, 0.5556, 0.0, 0.5556, 0.05556, 0.5, 0.05556, 0.5, 0.05556, 0.5556, 0.05556, 0.5556, 0.1111, 0.5, 0.1111, 0.5, 0.1111, 0.5556, 0.1111, 0.5556, 0.1667, 0.5, 0.1667, 0.5, 0.1667, 0.5556, 0.1667, 0.5556, 0.2222, 0.5, 0.2222, 0.5, 0.2222, 0.5556, 0.2222, 0.5556, 0.2778, 0.5, 0.2778, 0.5, 0.2778, 0.5556, 0.2778, 0.5556, 0.3333, 0.5, 0.3333, 0.5, 0.3333, 0.5556, 0.3333, 0.5556, 0.3889, 0.5, 0.3889, 0.5, 0.3889, 0.5556, 0.3889, 0.5556, 0.4444, 0.5, 0.4444, 0.5556, 0.0, 0.6111, 0.0, 0.6111, 0.05556, 0.5556, 0.05556, 0.5556, 0.05556, 0.6111, 0.05556, 0.6111, 0.1111, 0.5556, 0.1111, 0.5556, 0.1111, 0.6111, 0.1111, 0.6111, 0.1667, 0.5556, 0.1667, 0.5556, 0.1667, 0.6111, 0.1667, 0.6111, 0.2222, 0.5556, 0.2222, 0.5556, 0.2222, 0.6111, 0.2222, 0.6111, 0.2778, 0.5556, 0.2778, 0.5556, 0.2778, 0.6111, 0.2778, 0.6111, 0.3333, 0.5556, 0.3333, 0.5556, 0.3333, 0.6111, 0.3333, 0.6111, 0.3889, 0.5556, 0.3889, 0.5556, 0.3889, 0.6111, 0.3889, 0.6111, 0.4444, 0.5556, 0.4444, 0.6111, 0.0, 0.6667, 0.0, 0.6667, 0.05556, 0.6111, 0.05556, 0.6111, 0.05556, 0.6667, 0.05556, 0.6667, 0.1111, 0.6111, 0.1111, 0.6111, 0.1111, 0.6667, 0.1111, 0.6667, 0.1667, 0.6111, 0.1667, 0.6111, 0.1667, 0.6667, 0.1667, 0.6667, 0.2222, 0.6111, 0.2222, 0.6111, 0.2222, 0.6667, 0.2222, 0.6667, 0.2778, 0.6111, 0.2778, 0.6111, 0.2778, 0.6667, 0.2778, 0.6667, 0.3333, 0.6111, 0.3333, 0.6111, 0.3333, 0.6667, 0.3333, 0.6667, 0.3889, 0.6111, 0.3889, 0.6111, 0.3889, 0.6667, 0.3889, 0.6667, 0.4444, 0.6111, 0.4444, 0.6667, 0.0, 0.7222, 0.0, 0.7222, 0.05556, 0.6667, 0.05556, 0.6667, 0.05556, 0.7222, 0.05556, 0.7222, 0.1111, 0.6667, 0.1111, 0.6667, 0.1111, 0.7222, 0.1111, 0.7222, 0.1667, 0.6667, 0.1667, 0.6667, 0.1667, 0.7222, 0.1667, 0.7222, 0.2222, 0.6667, 0.2222, 0.6667, 0.2222, 0.7222, 0.2222, 0.7222, 0.2778, 0.6667, 0.2778, 0.6667, 0.2778, 0.7222, 0.2778, 0.7222, 0.3333, 0.6667, 0.3333, 0.6667, 0.3333, 0.7222, 0.3333, 0.7222, 0.3889, 0.6667, 0.3889, 0.6667, 0.3889, 0.7222, 0.3889, 0.7222, 0.4444, 0.6667, 0.4444, 0.7222, 0.0, 0.7778, 0.0, 0.7778, 0.05556, 0.7222, 0.05556, 0.7222, 0.05556, 0.7778, 0.05556, 0.7778, 0.1111, 0.7222, 0.1111, 0.7222, 0.1111, 0.7778, 0.1111, 0.7778, 0.1667, 0.7222, 0.1667, 0.7222, 0.1667, 0.7778, 0.1667, 0.7778, 0.2222, 0.7222, 0.2222, 0.7222, 0.2222, 0.7778, 0.2222, 0.7778, 0.2778, 0.7222, 0.2778, 0.7222, 0.2778, 0.7778, 0.2778, 0.7778, 0.3333, 0.7222, 0.3333, 0.7222, 0.3333, 0.7778, 0.3333, 0.7778, 0.3889, 0.7222, 0.3889, 0.7222, 0.3889, 0.7778, 0.3889, 0.7778, 0.4444, 0.7222, 0.4444, 0.7778, 0.0, 0.8333, 0.0, 0.8333, 0.05556, 0.7778, 0.05556, 0.7778, 0.05556, 0.8333, 0.05556, 0.8333, 0.1111, 0.7778, 0.1111, 0.7778, 0.1111, 0.8333, 0.1111, 0.8333, 0.1667, 0.7778, 0.1667, 0.7778, 0.1667, 0.8333, 0.1667, 0.8333, 0.2222, 0.7778, 0.2222, 0.7778, 0.2222, 0.8333, 0.2222, 0.8333, 0.2778, 0.7778, 0.2778, 0.7778, 0.2778, 0.8333, 0.2778, 0.8333, 0.3333, 0.7778, 0.3333, 0.7778, 0.3333, 0.8333, 0.3333, 0.8333, 0.3889, 0.7778, 0.3889, 0.7778, 0.3889, 0.8333, 0.3889, 0.8333, 0.4444, 0.7778, 0.4444, 0.8333, 0.0, 0.8889, 0.0, 0.8889, 0.05556, 0.8333, 0.05556, 0.8333, 0.05556, 0.8889, 0.05556, 0.8889, 0.1111, 0.8333, 0.1111, 0.8333, 0.1111, 0.8889, 0.1111, 0.8889, 0.1667, 0.8333, 0.1667, 0.8333, 0.1667, 0.8889, 0.1667, 0.8889, 0.2222, 0.8333, 0.2222, 0.8333, 0.2222, 0.8889, 0.2222, 0.8889, 0.2778, 0.8333, 0.2778, 0.8333, 0.2778, 0.8889, 0.2778, 0.8889, 0.3333, 0.8333, 0.3333, 0.8333, 0.3333, 0.8889, 0.3333, 0.8889, 0.3889, 0.8333, 0.3889, 0.8333, 0.3889, 0.8889, 0.3889, 0.8889, 0.4444, 0.8333, 0.4444, 0.8889, 0.0, 0.9444, 0.0, 0.9444, 0.05556, 0.8889, 0.05556, 0.8889, 0.05556, 0.9444, 0.05556, 0.9444, 0.1111, 0.8889, 0.1111, 0.8889, 0.1111, 0.9444, 0.1111, 0.9444, 0.1667, 0.8889, 0.1667, 0.8889, 0.1667, 0.9444, 0.1667, 0.9444, 0.2222, 0.8889, 0.2222, 0.8889, 0.2222, 0.9444, 0.2222, 0.9444, 0.2778, 0.8889, 0.2778, 0.8889, 0.2778, 0.9444, 0.2778, 0.9444, 0.3333, 0.8889, 0.3333, 0.8889, 0.3333, 0.9444, 0.3333, 0.9444, 0.3889, 0.8889, 0.3889, 0.8889, 0.3889, 0.9444, 0.3889, 0.9444, 0.4444, 0.8889, 0.4444, 0.9444, 0.0, 1.0, 0.0, 1.0, 0.05556, 0.9444, 0.05556, 0.9444, 0.05556, 1.0, 0.05556, 1.0, 0.1111, 0.9444, 0.1111, 0.9444, 0.1111, 1.0, 0.1111, 1.0, 0.1667, 0.9444, 0.1667, 0.9444, 0.1667, 1.0, 0.1667, 1.0, 0.2222, 0.9444, 0.2222, 0.9444, 0.2222, 1.0, 0.2222, 1.0, 0.2778, 0.9444, 0.2778, 0.9444, 0.2778, 1.0, 0.2778, 1.0, 0.3333, 0.9444, 0.3333, 0.9444, 0.3333, 1.0, 0.3333, 1.0, 0.3889, 0.9444, 0.3889, 0.9444, 0.3889, 1.0, 0.3889, 1.0, 0.4444, 0.9444, 0.4444])
me_plane_002.materials.append(mat_material_001)
me_plane_002.update()
me_plane_003 = bpy.data.meshes.new('Plane.003')
me_plane_003.from_pydata([(0.5, 0.5, 0.0), (0.5, -0.5, 0.0), (-0.5, 0.5, 0.0), (-0.5, -0.5, 0.0), (0.5, -0.3889, 0.0), (0.5, -0.2778, 0.0), (0.5, -0.1667, 0.0), (0.5, -0.05556, 0.0), (0.5, 0.05556, 0.0), (0.5, 0.1667, 0.0), (0.5, 0.2778, 0.0), (0.5, 0.3889, 0.0), (0.3889, 0.5, 0.0), (0.2778, 0.5, 0.0), (0.1667, 0.5, 0.0), (0.05556, 0.5, 0.0), (-0.05556, 0.5, 0.0), (-0.1667, 0.5, 0.0), (-0.2778, 0.5, 0.0), (-0.3889, 0.5, 0.0), (-0.5, -0.3889, 0.0), (-0.5, -0.2778, 0.0), (-0.5, -0.1667, 0.0), (-0.5, -0.05556, 0.0), (-0.5, 0.05556, 0.0), (-0.5, 0.1667, 0.0), (-0.5, 0.2778, 0.0), (-0.5, 0.3889, 0.0), (0.3889, -0.5, 0.0), (0.2778, -0.5, 0.0), (0.1667, -0.5, 0.0), (0.05556, -0.5, 0.0), (-0.05556, -0.5, 0.0), (-0.1667, -0.5, 0.0), (-0.2778, -0.5, 0.0), (-0.3889, -0.5, 0.0), (-0.3889, -0.3889, 0.0), (-0.3889, -0.2778, 0.0), (-0.3889, -0.1667, 0.0), (-0.3889, -0.05556, 0.0), (-0.3889, 0.05556, 0.0), (-0.3889, 0.1667, 0.0), (-0.3889, 0.2778, 0.0), (-0.3889, 0.3889, 0.0), (-0.2778, -0.3889, 0.0), (-0.2778, -0.2778, 0.0), (-0.2778, -0.1667, 0.0), (-0.2778, -0.05556, 0.0), (-0.2778, 0.05556, 0.0), (-0.2778, 0.1667, 0.0), (-0.2778, 0.2778, 0.0), (-0.2778, 0.3889, 0.0), (-0.1667, -0.3889, 0.0), (-0.1667, -0.2778, 0.0), (-0.1667, -0.1667, 0.0), (-0.1667, -0.05556, 0.0), (-0.1667, 0.05556, 0.0), (-0.1667, 0.1667, 0.0), (-0.1667, 0.2778, 0.0), (-0.1667, 0.3889, 0.0), (-0.05556, -0.3889, 0.0), (-0.05556, -0.2778, 0.0), (-0.05556, -0.1667, 0.0), (-0.05556, -0.05556, 0.0), (-0.05556, 0.05556, 0.0), (-0.05556, 0.1667, 0.0), (-0.05556, 0.2778, 0.0), (-0.05556, 0.3889, 0.0), (0.05556, -0.3889, 0.0), (0.05556, -0.2778, 0.0), (0.05556, -0.1667, 0.0), (0.05556, -0.05556, 0.0), (0.05556, 0.05556, 0.0), (0.05556, 0.1667, 0.0), (0.05556, 0.2778, 0.0), (0.05556, 0.3889, 0.0), (0.1667, -0.3889, 0.0), (0.1667, -0.2778, 0.0), (0.1667, -0.1667, 0.0), (0.1667, -0.05556, 0.0), (0.1667, 0.05556, 0.0), (0.1667, 0.1667, 0.0), (0.1667, 0.2778, 0.0), (0.1667, 0.3889, 0.0), (0.2778, -0.3889, 0.0), (0.2778, -0.2778, 0.0), (0.2778, -0.1667, 0.0), (0.2778, -0.05556, 0.0), (0.2778, 0.05556, 0.0), (0.2778, 0.1667, 0.0), (0.2778, 0.2778, 0.0), (0.2778, 0.3889, 0.0), (0.3889, -0.3889, 0.0), (0.3889, -0.2778, 0.0), (0.3889, -0.1667, 0.0), (0.3889, -0.05556, 0.0), (0.3889, 0.05556, 0.0), (0.3889, 0.1667, 0.0), (0.3889, 0.2778, 0.0), (0.3889, 0.3889, 0.0)], [], [(99, 11, 0, 12), (27, 43, 19, 2), (43, 51, 18, 19), (51, 59, 17, 18), (59, 67, 16, 17), (67, 75, 15, 16), (75, 83, 14, 15), (83, 91, 13, 14), (91, 99, 12, 13), (3, 35, 36, 20), (20, 36, 37, 21), (21, 37, 38, 22), (22, 38, 39, 23), (23, 39, 40, 24), (24, 40, 41, 25), (25, 41, 42, 26), (26, 42, 43, 27), (35, 34, 44, 36), (36, 44, 45, 37), (37, 45, 46, 38), (38, 46, 47, 39), (39, 47, 48, 40), (40, 48, 49, 41), (41, 49, 50, 42), (42, 50, 51, 43), (34, 33, 52, 44), (44, 52, 53, 45), (45, 53, 54, 46), (46, 54, 55, 47), (47, 55, 56, 48), (48, 56, 57, 49), (49, 57, 58, 50), (50, 58, 59, 51), (33, 32, 60, 52), (52, 60, 61, 53), (53, 61, 62, 54), (54, 62, 63, 55), (55, 63, 64, 56), (56, 64, 65, 57), (57, 65, 66, 58), (58, 66, 67, 59), (32, 31, 68, 60), (60, 68, 69, 61), (61, 69, 70, 62), (62, 70, 71, 63), (63, 71, 72, 64), (64, 72, 73, 65), (65, 73, 74, 66), (66, 74, 75, 67), (31, 30, 76, 68), (68, 76, 77, 69), (69, 77, 78, 70), (70, 78, 79, 71), (71, 79, 80, 72), (72, 80, 81, 73), (73, 81, 82, 74), (74, 82, 83, 75), (30, 29, 84, 76), (76, 84, 85, 77), (77, 85, 86, 78), (78, 86, 87, 79), (79, 87, 88, 80), (80, 88, 89, 81), (81, 89, 90, 82), (82, 90, 91, 83), (29, 28, 92, 84), (84, 92, 93, 85), (85, 93, 94, 86), (86, 94, 95, 87), (87, 95, 96, 88), (88, 96, 97, 89), (89, 97, 98, 90), (90, 98, 99, 91), (28, 1, 4, 92), (92, 4, 5, 93), (93, 5, 6, 94), (94, 6, 7, 95), (95, 7, 8, 96), (96, 8, 9, 97), (97, 9, 10, 98), (98, 10, 11, 99)])
_uv = me_plane_003.uv_layers.new(name='UVMap')
_uv.uv.foreach_set('vector', [0.9444, 0.9444, 1.0, 0.9444, 1.0, 1.0, 0.9444, 1.0, 0.5, 0.9444, 0.5556, 0.9444, 0.5556, 1.0, 0.5, 1.0, 0.5556, 0.9444, 0.6111, 0.9444, 0.6111, 1.0, 0.5556, 1.0, 0.6111, 0.9444, 0.6667, 0.9444, 0.6667, 1.0, 0.6111, 1.0, 0.6667, 0.9444, 0.7222, 0.9444, 0.7222, 1.0, 0.6667, 1.0, 0.7222, 0.9444, 0.7778, 0.9444, 0.7778, 1.0, 0.7222, 1.0, 0.7778, 0.9444, 0.8333, 0.9444, 0.8333, 1.0, 0.7778, 1.0, 0.8333, 0.9444, 0.8889, 0.9444, 0.8889, 1.0, 0.8333, 1.0, 0.8889, 0.9444, 0.9444, 0.9444, 0.9444, 1.0, 0.8889, 1.0, 0.5, 0.5, 0.5556, 0.5, 0.5556, 0.5556, 0.5, 0.5556, 0.5, 0.5556, 0.5556, 0.5556, 0.5556, 0.6111, 0.5, 0.6111, 0.5, 0.6111, 0.5556, 0.6111, 0.5556, 0.6667, 0.5, 0.6667, 0.5, 0.6667, 0.5556, 0.6667, 0.5556, 0.7222, 0.5, 0.7222, 0.5, 0.7222, 0.5556, 0.7222, 0.5556, 0.7778, 0.5, 0.7778, 0.5, 0.7778, 0.5556, 0.7778, 0.5556, 0.8333, 0.5, 0.8333, 0.5, 0.8333, 0.5556, 0.8333, 0.5556, 0.8889, 0.5, 0.8889, 0.5, 0.8889, 0.5556, 0.8889, 0.5556, 0.9444, 0.5, 0.9444, 0.5556, 0.5, 0.6111, 0.5, 0.6111, 0.5556, 0.5556, 0.5556, 0.5556, 0.5556, 0.6111, 0.5556, 0.6111, 0.6111, 0.5556, 0.6111, 0.5556, 0.6111, 0.6111, 0.6111, 0.6111, 0.6667, 0.5556, 0.6667, 0.5556, 0.6667, 0.6111, 0.6667, 0.6111, 0.7222, 0.5556, 0.7222, 0.5556, 0.7222, 0.6111, 0.7222, 0.6111, 0.7778, 0.5556, 0.7778, 0.5556, 0.7778, 0.6111, 0.7778, 0.6111, 0.8333, 0.5556, 0.8333, 0.5556, 0.8333, 0.6111, 0.8333, 0.6111, 0.8889, 0.5556, 0.8889, 0.5556, 0.8889, 0.6111, 0.8889, 0.6111, 0.9444, 0.5556, 0.9444, 0.6111, 0.5, 0.6667, 0.5, 0.6667, 0.5556, 0.6111, 0.5556, 0.6111, 0.5556, 0.6667, 0.5556, 0.6667, 0.6111, 0.6111, 0.6111, 0.6111, 0.6111, 0.6667, 0.6111, 0.6667, 0.6667, 0.6111, 0.6667, 0.6111, 0.6667, 0.6667, 0.6667, 0.6667, 0.7222, 0.6111, 0.7222, 0.6111, 0.7222, 0.6667, 0.7222, 0.6667, 0.7778, 0.6111, 0.7778, 0.6111, 0.7778, 0.6667, 0.7778, 0.6667, 0.8333, 0.6111, 0.8333, 0.6111, 0.8333, 0.6667, 0.8333, 0.6667, 0.8889, 0.6111, 0.8889, 0.6111, 0.8889, 0.6667, 0.8889, 0.6667, 0.9444, 0.6111, 0.9444, 0.6667, 0.5, 0.7222, 0.5, 0.7222, 0.5556, 0.6667, 0.5556, 0.6667, 0.5556, 0.7222, 0.5556, 0.7222, 0.6111, 0.6667, 0.6111, 0.6667, 0.6111, 0.7222, 0.6111, 0.7222, 0.6667, 0.6667, 0.6667, 0.6667, 0.6667, 0.7222, 0.6667, 0.7222, 0.7222, 0.6667, 0.7222, 0.6667, 0.7222, 0.7222, 0.7222, 0.7222, 0.7778, 0.6667, 0.7778, 0.6667, 0.7778, 0.7222, 0.7778, 0.7222, 0.8333, 0.6667, 0.8333, 0.6667, 0.8333, 0.7222, 0.8333, 0.7222, 0.8889, 0.6667, 0.8889, 0.6667, 0.8889, 0.7222, 0.8889, 0.7222, 0.9444, 0.6667, 0.9444, 0.7222, 0.5, 0.7778, 0.5, 0.7778, 0.5556, 0.7222, 0.5556, 0.7222, 0.5556, 0.7778, 0.5556, 0.7778, 0.6111, 0.7222, 0.6111, 0.7222, 0.6111, 0.7778, 0.6111, 0.7778, 0.6667, 0.7222, 0.6667, 0.7222, 0.6667, 0.7778, 0.6667, 0.7778, 0.7222, 0.7222, 0.7222, 0.7222, 0.7222, 0.7778, 0.7222, 0.7778, 0.7778, 0.7222, 0.7778, 0.7222, 0.7778, 0.7778, 0.7778, 0.7778, 0.8333, 0.7222, 0.8333, 0.7222, 0.8333, 0.7778, 0.8333, 0.7778, 0.8889, 0.7222, 0.8889, 0.7222, 0.8889, 0.7778, 0.8889, 0.7778, 0.9444, 0.7222, 0.9444, 0.7778, 0.5, 0.8333, 0.5, 0.8333, 0.5556, 0.7778, 0.5556, 0.7778, 0.5556, 0.8333, 0.5556, 0.8333, 0.6111, 0.7778, 0.6111, 0.7778, 0.6111, 0.8333, 0.6111, 0.8333, 0.6667, 0.7778, 0.6667, 0.7778, 0.6667, 0.8333, 0.6667, 0.8333, 0.7222, 0.7778, 0.7222, 0.7778, 0.7222, 0.8333, 0.7222, 0.8333, 0.7778, 0.7778, 0.7778, 0.7778, 0.7778, 0.8333, 0.7778, 0.8333, 0.8333, 0.7778, 0.8333, 0.7778, 0.8333, 0.8333, 0.8333, 0.8333, 0.8889, 0.7778, 0.8889, 0.7778, 0.8889, 0.8333, 0.8889, 0.8333, 0.9444, 0.7778, 0.9444, 0.8333, 0.5, 0.8889, 0.5, 0.8889, 0.5556, 0.8333, 0.5556, 0.8333, 0.5556, 0.8889, 0.5556, 0.8889, 0.6111, 0.8333, 0.6111, 0.8333, 0.6111, 0.8889, 0.6111, 0.8889, 0.6667, 0.8333, 0.6667, 0.8333, 0.6667, 0.8889, 0.6667, 0.8889, 0.7222, 0.8333, 0.7222, 0.8333, 0.7222, 0.8889, 0.7222, 0.8889, 0.7778, 0.8333, 0.7778, 0.8333, 0.7778, 0.8889, 0.7778, 0.8889, 0.8333, 0.8333, 0.8333, 0.8333, 0.8333, 0.8889, 0.8333, 0.8889, 0.8889, 0.8333, 0.8889, 0.8333, 0.8889, 0.8889, 0.8889, 0.8889, 0.9444, 0.8333, 0.9444, 0.8889, 0.5, 0.9444, 0.5, 0.9444, 0.5556, 0.8889, 0.5556, 0.8889, 0.5556, 0.9444, 0.5556, 0.9444, 0.6111, 0.8889, 0.6111, 0.8889, 0.6111, 0.9444, 0.6111, 0.9444, 0.6667, 0.8889, 0.6667, 0.8889, 0.6667, 0.9444, 0.6667, 0.9444, 0.7222, 0.8889, 0.7222, 0.8889, 0.7222, 0.9444, 0.7222, 0.9444, 0.7778, 0.8889, 0.7778, 0.8889, 0.7778, 0.9444, 0.7778, 0.9444, 0.8333, 0.8889, 0.8333, 0.8889, 0.8333, 0.9444, 0.8333, 0.9444, 0.8889, 0.8889, 0.8889, 0.8889, 0.8889, 0.9444, 0.8889, 0.9444, 0.9444, 0.8889, 0.9444, 0.9444, 0.5, 1.0, 0.5, 1.0, 0.5556, 0.9444, 0.5556, 0.9444, 0.5556, 1.0, 0.5556, 1.0, 0.6111, 0.9444, 0.6111, 0.9444, 0.6111, 1.0, 0.6111, 1.0, 0.6667, 0.9444, 0.6667, 0.9444, 0.6667, 1.0, 0.6667, 1.0, 0.7222, 0.9444, 0.7222, 0.9444, 0.7222, 1.0, 0.7222, 1.0, 0.7778, 0.9444, 0.7778, 0.9444, 0.7778, 1.0, 0.7778, 1.0, 0.8333, 0.9444, 0.8333, 0.9444, 0.8333, 1.0, 0.8333, 1.0, 0.8889, 0.9444, 0.8889, 0.9444, 0.8889, 1.0, 0.8889, 1.0, 0.9444, 0.9444, 0.9444])
me_plane_003.materials.append(mat_material_001)
me_plane_003.update()
me_plane_004 = bpy.data.meshes.new('Plane.004')
me_plane_004.from_pydata([(-0.5, 0.5, 0.0), (-0.5, -0.5, 0.0), (0.5, 0.5, 0.0), (0.5, -0.5, 0.0), (0.3889, 0.5, 0.0), (0.2778, 0.5, 0.0), (0.1667, 0.5, 0.0), (0.05556, 0.5, 0.0), (-0.05556, 0.5, 0.0), (-0.1667, 0.5, 0.0), (-0.2778, 0.5, 0.0), (-0.3889, 0.5, 0.0), (-0.5, 0.3889, 0.0), (-0.5, 0.2778, 0.0), (-0.5, 0.1667, 0.0), (-0.5, 0.05556, 0.0), (-0.5, -0.05556, 0.0), (-0.5, -0.1667, 0.0), (-0.5, -0.2778, 0.0), (-0.5, -0.3889, 0.0), (0.5, -0.3889, 0.0), (0.5, -0.2778, 0.0), (0.5, -0.1667, 0.0), (0.5, -0.05556, 0.0), (0.5, 0.05556, 0.0), (0.5, 0.1667, 0.0), (0.5, 0.2778, 0.0), (0.5, 0.3889, 0.0), (0.3889, -0.5, 0.0), (0.2778, -0.5, 0.0), (0.1667, -0.5, 0.0), (0.05556, -0.5, 0.0), (-0.05556, -0.5, 0.0), (-0.1667, -0.5, 0.0), (-0.2778, -0.5, 0.0), (-0.3889, -0.5, 0.0), (-0.3889, -0.3889, 0.0), (-0.3889, -0.2778, 0.0), (-0.3889, -0.1667, 0.0), (-0.3889, -0.05556, 0.0), (-0.3889, 0.05556, 0.0), (-0.3889, 0.1667, 0.0), (-0.3889, 0.2778, 0.0), (-0.3889, 0.3889, 0.0), (-0.2778, -0.3889, 0.0), (-0.2778, -0.2778, 0.0), (-0.2778, -0.1667, 0.0), (-0.2778, -0.05556, 0.0), (-0.2778, 0.05556, 0.0), (-0.2778, 0.1667, 0.0), (-0.2778, 0.2778, 0.0), (-0.2778, 0.3889, 0.0), (-0.1667, -0.3889, 0.0), (-0.1667, -0.2778, 0.0), (-0.1667, -0.1667, 0.0), (-0.1667, -0.05556, 0.0), (-0.1667, 0.05556, 0.0), (-0.1667, 0.1667, 0.0), (-0.1667, 0.2778, 0.0), (-0.1667, 0.3889, 0.0), (-0.05556, -0.3889, 0.0), (-0.05556, -0.2778, 0.0), (-0.05556, -0.1667, 0.0), (-0.05556, -0.05556, 0.0), (-0.05556, 0.05556, 0.0), (-0.05556, 0.1667, 0.0), (-0.05556, 0.2778, 0.0), (-0.05556, 0.3889, 0.0), (0.05556, -0.3889, 0.0), (0.05556, -0.2778, 0.0), (0.05556, -0.1667, 0.0), (0.05556, -0.05556, 0.0), (0.05556, 0.05556, 0.0), (0.05556, 0.1667, 0.0), (0.05556, 0.2778, 0.0), (0.05556, 0.3889, 0.0), (0.1667, -0.3889, 0.0), (0.1667, -0.2778, 0.0), (0.1667, -0.1667, 0.0), (0.1667, -0.05556, 0.0), (0.1667, 0.05556, 0.0), (0.1667, 0.1667, 0.0), (0.1667, 0.2778, 0.0), (0.1667, 0.3889, 0.0), (0.2778, -0.3889, 0.0), (0.2778, -0.2778, 0.0), (0.2778, -0.1667, 0.0), (0.2778, -0.05556, 0.0), (0.2778, 0.05556, 0.0), (0.2778, 0.1667, 0.0), (0.2778, 0.2778, 0.0), (0.2778, 0.3889, 0.0), (0.3889, -0.3889, 0.0), (0.3889, -0.2778, 0.0), (0.3889, -0.1667, 0.0), (0.3889, -0.05556, 0.0), (0.3889, 0.05556, 0.0), (0.3889, 0.1667, 0.0), (0.3889, 0.2778, 0.0), (0.3889, 0.3889, 0.0)], [], [(99, 27, 2, 4), (12, 43, 11, 0), (43, 51, 10, 11), (51, 59, 9, 10), (59, 67, 8, 9), (67, 75, 7, 8), (75, 83, 6, 7), (83, 91, 5, 6), (91, 99, 4, 5), (1, 35, 36, 19), (19, 36, 37, 18), (18, 37, 38, 17), (17, 38, 39, 16), (16, 39, 40, 15), (15, 40, 41, 14), (14, 41, 42, 13), (13, 42, 43, 12), (35, 34, 44, 36), (36, 44, 45, 37), (37, 45, 46, 38), (38, 46, 47, 39), (39, 47, 48, 40), (40, 48, 49, 41), (41, 49, 50, 42), (42, 50, 51, 43), (34, 33, 52, 44), (44, 52, 53, 45), (45, 53, 54, 46), (46, 54, 55, 47), (47, 55, 56, 48), (48, 56, 57, 49), (49, 57, 58, 50), (50, 58, 59, 51), (33, 32, 60, 52), (52, 60, 61, 53), (53, 61, 62, 54), (54, 62, 63, 55), (55, 63, 64, 56), (56, 64, 65, 57), (57, 65, 66, 58), (58, 66, 67, 59), (32, 31, 68, 60), (60, 68, 69, 61), (61, 69, 70, 62), (62, 70, 71, 63), (63, 71, 72, 64), (64, 72, 73, 65), (65, 73, 74, 66), (66, 74, 75, 67), (31, 30, 76, 68), (68, 76, 77, 69), (69, 77, 78, 70), (70, 78, 79, 71), (71, 79, 80, 72), (72, 80, 81, 73), (73, 81, 82, 74), (74, 82, 83, 75), (30, 29, 84, 76), (76, 84, 85, 77), (77, 85, 86, 78), (78, 86, 87, 79), (79, 87, 88, 80), (80, 88, 89, 81), (81, 89, 90, 82), (82, 90, 91, 83), (29, 28, 92, 84), (84, 92, 93, 85), (85, 93, 94, 86), (86, 94, 95, 87), (87, 95, 96, 88), (88, 96, 97, 89), (89, 97, 98, 90), (90, 98, 99, 91), (28, 3, 20, 92), (92, 20, 21, 93), (93, 21, 22, 94), (94, 22, 23, 95), (95, 23, 24, 96), (96, 24, 25, 97), (97, 25, 26, 98), (98, 26, 27, 99)])
_uv = me_plane_004.uv_layers.new(name='UVMap')
_uv.uv.foreach_set('vector', [0.4444, 0.9444, 0.5, 0.9444, 0.5, 1.0, 0.4444, 1.0, 0.0, 0.9444, 0.05556, 0.9444, 0.05556, 1.0, 0.0, 1.0, 0.05556, 0.9444, 0.1111, 0.9444, 0.1111, 1.0, 0.05556, 1.0, 0.1111, 0.9444, 0.1667, 0.9444, 0.1667, 1.0, 0.1111, 1.0, 0.1667, 0.9444, 0.2222, 0.9444, 0.2222, 1.0, 0.1667, 1.0, 0.2222, 0.9444, 0.2778, 0.9444, 0.2778, 1.0, 0.2222, 1.0, 0.2778, 0.9444, 0.3333, 0.9444, 0.3333, 1.0, 0.2778, 1.0, 0.3333, 0.9444, 0.3889, 0.9444, 0.3889, 1.0, 0.3333, 1.0, 0.3889, 0.9444, 0.4444, 0.9444, 0.4444, 1.0, 0.3889, 1.0, 0.0, 0.5, 0.05556, 0.5, 0.05556, 0.5556, 0.0, 0.5556, 0.0, 0.5556, 0.05556, 0.5556, 0.05556, 0.6111, 0.0, 0.6111, 0.0, 0.6111, 0.05556, 0.6111, 0.05556, 0.6667, 0.0, 0.6667, 0.0, 0.6667, 0.05556, 0.6667, 0.05556, 0.7222, 0.0, 0.7222, 0.0, 0.7222, 0.05556, 0.7222, 0.05556, 0.7778, 0.0, 0.7778, 0.0, 0.7778, 0.05556, 0.7778, 0.05556, 0.8333, 0.0, 0.8333, 0.0, 0.8333, 0.05556, 0.8333, 0.05556, 0.8889, 0.0, 0.8889, 0.0, 0.8889, 0.05556, 0.8889, 0.05556, 0.9444, 0.0, 0.9444, 0.05556, 0.5, 0.1111, 0.5, 0.1111, 0.5556, 0.05556, 0.5556, 0.05556, 0.5556, 0.1111, 0.5556, 0.1111, 0.6111, 0.05556, 0.6111, 0.05556, 0.6111, 0.1111, 0.6111, 0.1111, 0.6667, 0.05556, 0.6667, 0.05556, 0.6667, 0.1111, 0.6667, 0.1111, 0.7222, 0.05556, 0.7222, 0.05556, 0.7222, 0.1111, 0.7222, 0.1111, 0.7778, 0.05556, 0.7778, 0.05556, 0.7778, 0.1111, 0.7778, 0.1111, 0.8333, 0.05556, 0.8333, 0.05556, 0.8333, 0.1111, 0.8333, 0.1111, 0.8889, 0.05556, 0.8889, 0.05556, 0.8889, 0.1111, 0.8889, 0.1111, 0.9444, 0.05556, 0.9444, 0.1111, 0.5, 0.1667, 0.5, 0.1667, 0.5556, 0.1111, 0.5556, 0.1111, 0.5556, 0.1667, 0.5556, 0.1667, 0.6111, 0.1111, 0.6111, 0.1111, 0.6111, 0.1667, 0.6111, 0.1667, 0.6667, 0.1111, 0.6667, 0.1111, 0.6667, 0.1667, 0.6667, 0.1667, 0.7222, 0.1111, 0.7222, 0.1111, 0.7222, 0.1667, 0.7222, 0.1667, 0.7778, 0.1111, 0.7778, 0.1111, 0.7778, 0.1667, 0.7778, 0.1667, 0.8333, 0.1111, 0.8333, 0.1111, 0.8333, 0.1667, 0.8333, 0.1667, 0.8889, 0.1111, 0.8889, 0.1111, 0.8889, 0.1667, 0.8889, 0.1667, 0.9444, 0.1111, 0.9444, 0.1667, 0.5, 0.2222, 0.5, 0.2222, 0.5556, 0.1667, 0.5556, 0.1667, 0.5556, 0.2222, 0.5556, 0.2222, 0.6111, 0.1667, 0.6111, 0.1667, 0.6111, 0.2222, 0.6111, 0.2222, 0.6667, 0.1667, 0.6667, 0.1667, 0.6667, 0.2222, 0.6667, 0.2222, 0.7222, 0.1667, 0.7222, 0.1667, 0.7222, 0.2222, 0.7222, 0.2222, 0.7778, 0.1667, 0.7778, 0.1667, 0.7778, 0.2222, 0.7778, 0.2222, 0.8333, 0.1667, 0.8333, 0.1667, 0.8333, 0.2222, 0.8333, 0.2222, 0.8889, 0.1667, 0.8889, 0.1667, 0.8889, 0.2222, 0.8889, 0.2222, 0.9444, 0.1667, 0.9444, 0.2222, 0.5, 0.2778, 0.5, 0.2778, 0.5556, 0.2222, 0.5556, 0.2222, 0.5556, 0.2778, 0.5556, 0.2778, 0.6111, 0.2222, 0.6111, 0.2222, 0.6111, 0.2778, 0.6111, 0.2778, 0.6667, 0.2222, 0.6667, 0.2222, 0.6667, 0.2778, 0.6667, 0.2778, 0.7222, 0.2222, 0.7222, 0.2222, 0.7222, 0.2778, 0.7222, 0.2778, 0.7778, 0.2222, 0.7778, 0.2222, 0.7778, 0.2778, 0.7778, 0.2778, 0.8333, 0.2222, 0.8333, 0.2222, 0.8333, 0.2778, 0.8333, 0.2778, 0.8889, 0.2222, 0.8889, 0.2222, 0.8889, 0.2778, 0.8889, 0.2778, 0.9444, 0.2222, 0.9444, 0.2778, 0.5, 0.3333, 0.5, 0.3333, 0.5556, 0.2778, 0.5556, 0.2778, 0.5556, 0.3333, 0.5556, 0.3333, 0.6111, 0.2778, 0.6111, 0.2778, 0.6111, 0.3333, 0.6111, 0.3333, 0.6667, 0.2778, 0.6667, 0.2778, 0.6667, 0.3333, 0.6667, 0.3333, 0.7222, 0.2778, 0.7222, 0.2778, 0.7222, 0.3333, 0.7222, 0.3333, 0.7778, 0.2778, 0.7778, 0.2778, 0.7778, 0.3333, 0.7778, 0.3333, 0.8333, 0.2778, 0.8333, 0.2778, 0.8333, 0.3333, 0.8333, 0.3333, 0.8889, 0.2778, 0.8889, 0.2778, 0.8889, 0.3333, 0.8889, 0.3333, 0.9444, 0.2778, 0.9444, 0.3333, 0.5, 0.3889, 0.5, 0.3889, 0.5556, 0.3333, 0.5556, 0.3333, 0.5556, 0.3889, 0.5556, 0.3889, 0.6111, 0.3333, 0.6111, 0.3333, 0.6111, 0.3889, 0.6111, 0.3889, 0.6667, 0.3333, 0.6667, 0.3333, 0.6667, 0.3889, 0.6667, 0.3889, 0.7222, 0.3333, 0.7222, 0.3333, 0.7222, 0.3889, 0.7222, 0.3889, 0.7778, 0.3333, 0.7778, 0.3333, 0.7778, 0.3889, 0.7778, 0.3889, 0.8333, 0.3333, 0.8333, 0.3333, 0.8333, 0.3889, 0.8333, 0.3889, 0.8889, 0.3333, 0.8889, 0.3333, 0.8889, 0.3889, 0.8889, 0.3889, 0.9444, 0.3333, 0.9444, 0.3889, 0.5, 0.4444, 0.5, 0.4444, 0.5556, 0.3889, 0.5556, 0.3889, 0.5556, 0.4444, 0.5556, 0.4444, 0.6111, 0.3889, 0.6111, 0.3889, 0.6111, 0.4444, 0.6111, 0.4444, 0.6667, 0.3889, 0.6667, 0.3889, 0.6667, 0.4444, 0.6667, 0.4444, 0.7222, 0.3889, 0.7222, 0.3889, 0.7222, 0.4444, 0.7222, 0.4444, 0.7778, 0.3889, 0.7778, 0.3889, 0.7778, 0.4444, 0.7778, 0.4444, 0.8333, 0.3889, 0.8333, 0.3889, 0.8333, 0.4444, 0.8333, 0.4444, 0.8889, 0.3889, 0.8889, 0.3889, 0.8889, 0.4444, 0.8889, 0.4444, 0.9444, 0.3889, 0.9444, 0.4444, 0.5, 0.5, 0.5, 0.5, 0.5556, 0.4444, 0.5556, 0.4444, 0.5556, 0.5, 0.5556, 0.5, 0.6111, 0.4444, 0.6111, 0.4444, 0.6111, 0.5, 0.6111, 0.5, 0.6667, 0.4444, 0.6667, 0.4444, 0.6667, 0.5, 0.6667, 0.5, 0.7222, 0.4444, 0.7222, 0.4444, 0.7222, 0.5, 0.7222, 0.5, 0.7778, 0.4444, 0.7778, 0.4444, 0.7778, 0.5, 0.7778, 0.5, 0.8333, 0.4444, 0.8333, 0.4444, 0.8333, 0.5, 0.8333, 0.5, 0.8889, 0.4444, 0.8889, 0.4444, 0.8889, 0.5, 0.8889, 0.5, 0.9444, 0.4444, 0.9444])
me_plane_004.materials.append(mat_material_001)
me_plane_004.update()

# ---- objects
ob_empty = bpy.data.objects.new('Empty', None)
ob_icosphere = bpy.data.objects.new('Icosphere', me_icosphere)
ob_wind = bpy.data.objects.new('Wind', None)
ob_wind_001 = bpy.data.objects.new('Wind.001', None)
ob_plane = bpy.data.objects.new('Plane', me_plane)
ob_plane_001 = bpy.data.objects.new('Plane.001', me_plane_001)
ob_plane_002 = bpy.data.objects.new('Plane.002', me_plane_002)
ob_plane_003 = bpy.data.objects.new('Plane.003', me_plane_003)
ob_plane_004 = bpy.data.objects.new('Plane.004', me_plane_004)

# ---- transforms, parenting, visibility, modifiers, constraints
ob_empty.location = (0.0, 0.0, 0.0)
ob_empty.rotation_euler = (0.0, 0.0, 1.083)
ob_empty.empty_display_type = 'CUBE'
ob_icosphere.location = (0.0, 0.0, 0.0)
ob_icosphere.scale = (0.5533, 0.5533, 0.5533)
_m = ob_icosphere.modifiers.new('ParticleSystem', 'PARTICLE_SYSTEM')
_m = ob_icosphere.modifiers.new('Mask', 'MASK')
ob_wind.location = (0.0, 0.0, 0.0)
ob_wind.empty_display_type = 'SINGLE_ARROW'
ob_wind_001.location = (0.0, 0.0, 1.569)
ob_wind_001.empty_display_type = 'SINGLE_ARROW'
ob_plane.location = (0.0, 0.0, 0.0)
_m = ob_plane.modifiers.new('Displace', 'DISPLACE')
_m.texture_coords = 'OBJECT'
_m.texture_coords_object = ob_empty
ob_plane_001.location = (-0.5, -0.5, 0.0)
_m = ob_plane_001.modifiers.new('Displace', 'DISPLACE')
_m.texture_coords = 'OBJECT'
_m.texture_coords_object = ob_empty
ob_plane_002.location = (0.5, -0.5, 0.0)
_m = ob_plane_002.modifiers.new('Displace', 'DISPLACE')
_m.texture_coords = 'OBJECT'
_m.texture_coords_object = ob_empty
ob_plane_003.location = (0.5, 0.5, 0.0)
_m = ob_plane_003.modifiers.new('Displace', 'DISPLACE')
_m.texture_coords = 'OBJECT'
_m.texture_coords_object = ob_empty
ob_plane_004.location = (-0.5, 0.5, 0.0)
_m = ob_plane_004.modifiers.new('Displace', 'DISPLACE')
_m.texture_coords = 'OBJECT'
_m.texture_coords_object = ob_empty

# ---- collection membership
col_collection.objects.link(ob_empty)
col_collection.objects.link(ob_icosphere)
col_collection.objects.link(ob_wind)
col_collection.objects.link(ob_wind_001)
col_fire.objects.link(ob_plane)
col_fire.objects.link(ob_plane_001)
col_fire.objects.link(ob_plane_002)
col_fire.objects.link(ob_plane_003)
col_fire.objects.link(ob_plane_004)

# ---- scene / render settings (as saved in the file)
scene.frame_start = 1; scene.frame_end = 250; scene.frame_set(11)
scene.render.engine = 'BLENDER_EEVEE_NEXT'
bpy.context.view_layer.update()

# ---- added for rendering (the .blend has no active camera): camera
cam_auto = bpy.data.cameras.new('AutoCamera')
cam_auto.lens = 50.0
cam_auto.sensor_width = 36.0
cam_auto.clip_end = 1000.0
ob_auto_camera = bpy.data.objects.new('AutoCamera', cam_auto)
scene.collection.objects.link(ob_auto_camera)
ob_auto_camera.location = (2.67184, -3.20621, 2.10719)
ob_auto_camera.rotation_euler = (1.09748, -7.21219e-08, 0.694738)
scene.camera = ob_auto_camera
bpy.context.view_layer.update()
